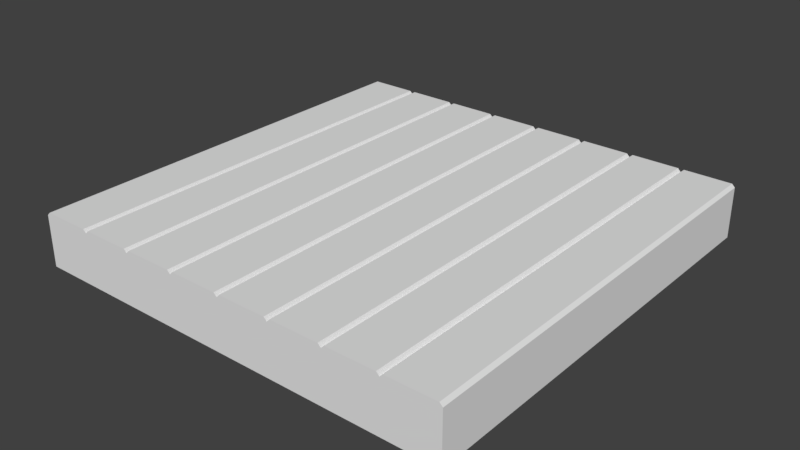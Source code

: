 # Source: Square_Floorboards_2.blend  (saved by Blender 2.77.0; exported with 4.5.12 LTS)
import bpy
from mathutils import Matrix  # noqa: F401  (used for matrix-valued properties, if any)

bpy.ops.wm.read_factory_settings(use_empty=True)
scene = bpy.context.scene
scene.name = 'Scene'

# ---- collections
col_collection_1 = bpy.data.collections.new('Collection 1'); scene.collection.children.link(col_collection_1)

# ---- world
world_world = bpy.data.worlds.new('World'); scene.world = world_world
world_world.color = (0.05088, 0.05088, 0.05088)
world_world.use_sun_shadow = False
world_world.sun_shadow_jitter_overblur = 0.0
world_world.cycles.sampling_method = 'MANUAL'

# ---- meshes
me_vert = bpy.data.meshes.new('Vert')
me_vert.from_pydata([(0.0, 0.0, -0.25), (0.0, 2.0, -0.25), (2.0, 0.0, -0.25), (2.0, 2.0, -0.25), (1.75, 0.0, -0.25), (1.0, 0.0, -0.25), (1.5, 0.0, -0.25), (1.25, 0.0, -0.25), (0.75, 0.0, -0.25), (0.5, 0.0, -0.25), (0.25, 0.0, -0.25), (1.75, 2.0, -0.25), (1.5, 2.0, -0.25), (1.25, 2.0, -0.25), (1.0, 2.0, -0.25), (0.75, 2.0, -0.25), (0.5, 2.0, -0.25), (0.25, 2.0, -0.25), (1.986, 2.0, 0.0), (2.0, 2.0, -0.01429), (2.0, 0.0, -0.01429), (1.986, 0.0, 0.0), (0.0, 2.0, -0.01429), (0.01429, 2.0, 0.0), (0.01429, 0.0, 0.0), (0.0, 0.0, -0.01429), (1.764, 0.0, 0.0), (1.736, 0.0, 0.0), (1.75, 0.0, -0.01429), (1.514, 0.0, 0.0), (1.486, 0.0, 0.0), (1.5, 0.0, -0.01429), (1.264, 0.0, 0.0), (1.236, 0.0, 0.0), (1.25, 0.0, -0.01429), (1.014, 0.0, 0.0), (0.9857, 0.0, 0.0), (1.0, 0.0, -0.01429), (0.7643, 0.0, 0.0), (0.7357, 0.0, 0.0), (0.75, 0.0, -0.01429), (0.5143, 0.0, 0.0), (0.4857, 0.0, 0.0), (0.5, 0.0, -0.01429), (0.2643, 0.0, 0.0), (0.2357, 0.0, 0.0), (0.25, 0.0, -0.01429), (0.2357, 2.0, 0.0), (0.2643, 2.0, 0.0), (0.25, 2.0, -0.01429), (0.4857, 2.0, 0.0), (0.5143, 2.0, 0.0), (0.5, 2.0, -0.01429), (0.7357, 2.0, 0.0), (0.7643, 2.0, 0.0), (0.75, 2.0, -0.01429), (0.9857, 2.0, 0.0), (1.014, 2.0, 0.0), (1.0, 2.0, -0.01429), (1.236, 2.0, 0.0), (1.264, 2.0, 0.0), (1.25, 2.0, -0.01429), (1.486, 2.0, 0.0), (1.514, 2.0, 0.0), (1.5, 2.0, -0.01429), (1.736, 2.0, 0.0), (1.764, 2.0, 0.0), (1.75, 2.0, -0.01429)], [], [(26, 21, 18, 66), (0, 10, 46, 45, 24, 25), (1, 0, 25, 22), (24, 45, 47, 23), (11, 3, 2, 4), (4, 2, 20, 21, 26, 28), (47, 49, 17, 1, 22, 23), (50, 52, 16, 17, 49, 48), (10, 9, 43, 42, 44, 46), (9, 8, 40, 39, 41, 43), (8, 5, 37, 36, 38, 40), (5, 7, 34, 33, 35, 37), (7, 6, 31, 30, 32, 34), (1, 17, 10, 0), (17, 16, 9, 10), (16, 15, 8, 9), (15, 14, 5, 8), (14, 13, 7, 5), (13, 12, 6, 7), (12, 11, 4, 6), (6, 4, 28, 27, 29, 31), (44, 42, 50, 48), (41, 39, 53, 51), (38, 36, 56, 54), (35, 33, 59, 57), (32, 30, 62, 60), (29, 27, 65, 63), (20, 2, 3, 19), (65, 67, 11, 12, 64, 63), (62, 64, 12, 13, 61, 60), (59, 61, 13, 14, 58, 57), (56, 58, 14, 15, 55, 54), (53, 55, 15, 16, 52, 51), (43, 41, 51, 52), (24, 23, 22, 25), (18, 21, 20, 19), (18, 19, 3, 11, 67, 66), (42, 43, 52, 50), (45, 46, 49, 47), (46, 44, 48, 49), (28, 26, 66, 67), (27, 28, 67, 65), (30, 31, 64, 62), (31, 29, 63, 64), (34, 32, 60, 61), (33, 34, 61, 59), (37, 35, 57, 58), (36, 37, 58, 56), (40, 38, 54, 55), (39, 40, 55, 53)])
me_vert.use_remesh_preserve_volume = False
me_vert.use_remesh_preserve_attributes = False
me_vert.use_mirror_vertex_groups = False
me_vert.update()

# ---- objects
ob_square_floorboad_2 = bpy.data.objects.new('Square_Floorboad_2', me_vert)

# ---- transforms, parenting, visibility, modifiers, constraints
ob_square_floorboad_2.location = (0.0, 0.0, 0.0)
ob_square_floorboad_2.lineart.crease_threshold = 0.0

# ---- collection membership
col_collection_1.objects.link(ob_square_floorboad_2)

# ---- scene / render settings (as saved in the file)
scene.frame_start = 1; scene.frame_end = 250; scene.frame_set(1)
scene.render.engine = 'BLENDER_EEVEE_NEXT'
scene.render.resolution_percentage = 50
scene.render.dither_intensity = 0.0
scene.cycles.use_denoising = False
scene.cycles.samples = 128
scene.cycles.sampling_pattern = 'TABULATED_SOBOL'
scene.cycles.light_sampling_threshold = 0.0
scene.cycles.use_adaptive_sampling = False
scene.cycles.use_light_tree = False
scene.cycles.blur_glossy = 0.0
scene.cycles.sample_clamp_indirect = 0.0
scene.view_settings.view_transform = 'Standard'
bpy.context.view_layer.update()

# ---- added for rendering (the .blend has no active camera and no usable light): camera, sun
cam_auto = bpy.data.cameras.new('AutoCamera')
cam_auto.lens = 50.0
cam_auto.sensor_width = 36.0
cam_auto.clip_end = 1000.0
ob_auto_camera = bpy.data.objects.new('AutoCamera', cam_auto)
scene.collection.objects.link(ob_auto_camera)
ob_auto_camera.location = (3.62713, -2.15256, 1.97671)
ob_auto_camera.rotation_euler = (1.09748, -7.21219e-08, 0.694738)
scene.camera = ob_auto_camera
light_auto_sun = bpy.data.lights.new('AutoSun', 'SUN')
light_auto_sun.energy = 3.0
light_auto_sun.angle = 0.0523599
ob_auto_sun = bpy.data.objects.new('AutoSun', light_auto_sun)
scene.collection.objects.link(ob_auto_sun)
ob_auto_sun.rotation_euler = (0.872665, 0.174533, 0.523599)
bpy.context.view_layer.update()
